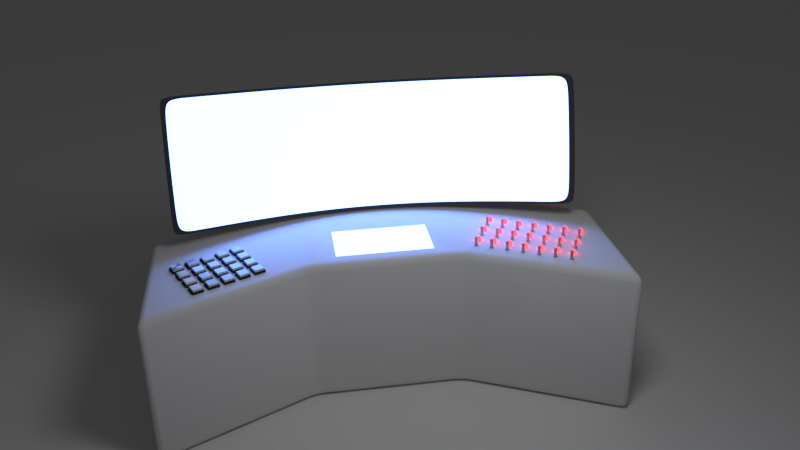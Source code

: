 # Source: board_computer.blend  (saved by Blender 2.79.0; exported with 4.5.12 LTS)
import bpy
from mathutils import Matrix  # noqa: F401  (used for matrix-valued properties, if any)

bpy.ops.wm.read_factory_settings(use_empty=True)
scene = bpy.context.scene
scene.name = 'Scene'

# ---- collections
col_collection_1 = bpy.data.collections.new('Collection 1'); scene.collection.children.link(col_collection_1)

# ---- materials (node trees are filled in below, after node groups)
mat_glowing_led = bpy.data.materials.new('glowing_led')
mat_glowing_led.alpha_threshold = 0.0
mat_glowing_led.roughness = 0.5
mat_level_white = bpy.data.materials.new('level_white')
mat_level_white.alpha_threshold = 0.0
mat_level_white.roughness = 0.5
mat_material_001 = bpy.data.materials.new('Material.001')
mat_material_001.alpha_threshold = 0.0
mat_material_001.roughness = 0.5
mat_material_002 = bpy.data.materials.new('Material.002')
mat_material_002.alpha_threshold = 0.0
mat_material_002.roughness = 0.5
mat_monitor_case = bpy.data.materials.new('monitor_case')
mat_monitor_case.alpha_threshold = 0.0
mat_monitor_case.roughness = 0.5
mat_monitor = bpy.data.materials.new('monitor')
mat_monitor.alpha_threshold = 0.0
mat_monitor.roughness = 0.5
mat_material = bpy.data.materials.new('Material')
mat_material.alpha_threshold = 0.0
mat_material.roughness = 0.5
mat_material.line_color = (0.0, 0.0, 0.0, 1.0)

# ---- material node trees
mat_glowing_led.use_nodes = True; mat_glowing_led.node_tree.nodes.clear()
_N = mat_glowing_led.node_tree.nodes; _L = mat_glowing_led.node_tree.links
n0 = _N.new('ShaderNodeOutputMaterial'); n0.name = 'Material Output'; n0.location = (300, 300)
n1 = _N.new('ShaderNodeEmission'); n1.name = 'Emission'; n1.location = (10, 300)
n1.inputs[0].default_value = (0.477, 0.01233, 0.01976, 1.0)
n1.inputs[1].default_value = 15.0
_L.new(n1.outputs[0], n0.inputs[0])
n0.is_active_output = True
mat_level_white.use_nodes = True; mat_level_white.node_tree.nodes.clear()
_N = mat_level_white.node_tree.nodes; _L = mat_level_white.node_tree.links
n0 = _N.new('ShaderNodeOutputMaterial'); n0.name = 'Material Output'; n0.location = (300, 300)
n1 = _N.new('ShaderNodeBsdfAnisotropic'); n1.name = 'Anisotropic BSDF'; n1.location = (10, 300)
n1.distribution = 'GGX'
n1.inputs[1].default_value = 0.9012
n1.inputs[2].default_value = 0.5
_L.new(n1.outputs[0], n0.inputs[0])
n0.is_active_output = True
mat_material_001.use_nodes = True; mat_material_001.node_tree.nodes.clear()
_N = mat_material_001.node_tree.nodes; _L = mat_material_001.node_tree.links
n0 = _N.new('ShaderNodeOutputMaterial'); n0.name = 'Material Output'; n0.location = (300, 300)
n1 = _N.new('ShaderNodeBsdfAnisotropic'); n1.name = 'Anisotropic BSDF'; n1.location = (10, 300)
n1.distribution = 'GGX'
n1.inputs[0].default_value = (0.05497, 0.05497, 0.05497, 1.0)
n1.inputs[1].default_value = 0.8944
n1.inputs[2].default_value = 0.5
_L.new(n1.outputs[0], n0.inputs[0])
n0.is_active_output = True
mat_material_002.use_nodes = True; mat_material_002.node_tree.nodes.clear()
_N = mat_material_002.node_tree.nodes; _L = mat_material_002.node_tree.links
n0 = _N.new('ShaderNodeOutputMaterial'); n0.name = 'Material Output'; n0.location = (300, 300)
n1 = _N.new('ShaderNodeBsdfAnisotropic'); n1.name = 'Anisotropic BSDF'; n1.location = (10, 300)
n1.distribution = 'GGX'
n1.inputs[0].default_value = (1.0, 1.0, 1.0, 1.0)
n1.inputs[1].default_value = 0.8092
n1.inputs[2].default_value = 0.5
_L.new(n1.outputs[0], n0.inputs[0])
n0.is_active_output = True
mat_monitor_case.use_nodes = True; mat_monitor_case.node_tree.nodes.clear()
_N = mat_monitor_case.node_tree.nodes; _L = mat_monitor_case.node_tree.links
n0 = _N.new('ShaderNodeOutputMaterial'); n0.name = 'Material Output'; n0.location = (300, 300)
n1 = _N.new('ShaderNodeBsdfDiffuse'); n1.name = 'Diffuse BSDF'; n1.location = (10, 300)
n1.inputs[0].default_value = (0.06998, 0.06998, 0.06998, 1.0)
n1.inputs[1].default_value = 0.8
_L.new(n1.outputs[0], n0.inputs[0])
n0.is_active_output = True
mat_monitor.use_nodes = True; mat_monitor.node_tree.nodes.clear()
_N = mat_monitor.node_tree.nodes; _L = mat_monitor.node_tree.links
n0 = _N.new('ShaderNodeOutputMaterial'); n0.name = 'Material Output'; n0.location = (300, 300)
n1 = _N.new('ShaderNodeMixShader'); n1.name = 'Mix Shader'; n1.location = (10, 300)
n2 = _N.new('ShaderNodeEmission'); n2.name = 'Emission'; n2.location = (-180, 200)
n2.inputs[0].default_value = (0.1163, 0.2538, 0.8, 1.0)
n2.inputs[1].default_value = 15.0
n3 = _N.new('ShaderNodeBsdfDiffuse'); n3.name = 'Diffuse BSDF'; n3.location = (-190, 100)
n3.inputs[0].default_value = (0.8, 0.01769, 0.009299, 1.0)
_L.new(n1.outputs[0], n0.inputs[0])
_L.new(n2.outputs[0], n1.inputs[1])
_L.new(n3.outputs[0], n1.inputs[2])
n0.is_active_output = True

# ---- world
world_world = bpy.data.worlds.new('World'); scene.world = world_world
world_world.color = (0.05088, 0.05088, 0.05088)
world_world.use_sun_shadow = False
world_world.sun_shadow_jitter_overblur = 0.0
world_world.cycles.sampling_method = 'MANUAL'

# ---- cameras
cam_camera = bpy.data.cameras.new('Camera')
cam_camera.clip_end = 100.0
cam_camera.lens = 35.0
cam_camera.sensor_width = 32.0
cam_camera.sensor_height = 18.0
cam_camera.ortho_scale = 7.314
cam_camera.dof.focus_distance = 0.0

# ---- lights
light_lamp = bpy.data.lights.new('Lamp', 'AREA')
light_lamp.transmission_factor = 0.0
light_lamp.cutoff_distance = 30.0
light_lamp.energy = 78.54
light_lamp.shadow_buffer_clip_start = 1.001
light_lamp.shadow_soft_size = 2.0
light_lamp.shadow_maximum_resolution = 0.006
light_lamp.use_absolute_resolution = True
light_lamp.size = 2.0
light_lamp.size_y = 2.0

# ---- meshes
me_plane_002 = bpy.data.meshes.new('Plane.002')
me_plane_002.from_pydata([(-1.0, -1.0, 0.0), (1.0, -1.0, 0.0), (-1.0, 1.0, 0.0), (1.0, 1.0, 0.0)], [], [(0, 1, 3, 2)])
me_plane_002.use_remesh_preserve_volume = False
me_plane_002.use_remesh_preserve_attributes = False
me_plane_002.use_mirror_vertex_groups = False
me_plane_002.update()
me_sphere = bpy.data.meshes.new('Sphere')
me_sphere.from_pydata([(0.0, 0.7071, 0.7071), (0.0, 0.9239, 0.3827), (0.1464, 0.3536, 0.9239), (0.2706, 0.6533, 0.7071), (0.3536, 0.8536, 0.3827), (0.3827, 0.9239, -4.371e-08), (0.2706, 0.2706, 0.9239), (0.5, 0.5, 0.7071), (0.6533, 0.6533, 0.3827), (0.7071, 0.7071, -4.371e-08), (0.3536, 0.1464, 0.9239), (0.6533, 0.2706, 0.7071), (0.8536, 0.3536, 0.3827), (0.9239, 0.3827, -4.371e-08), (0.3827, 1.307e-07, 0.9239), (0.7071, 7.11e-08, 0.7071), (0.9239, 1.149e-08, 0.3827), (1.0, 1.149e-08, -4.371e-08), (0.3536, -0.1464, 0.9239), (0.6533, -0.2706, 0.7071), (0.8536, -0.3536, 0.3827), (0.9239, -0.3827, -4.371e-08), (0.2706, -0.2706, 0.9239), (0.5, -0.5, 0.7071), (0.6533, -0.6533, 0.3827), (0.7071, -0.7071, -4.371e-08), (0.1464, -0.3536, 0.9239), (0.2706, -0.6533, 0.7071), (0.3536, -0.8536, 0.3827), (0.3827, -0.9239, -4.371e-08), (-7.268e-08, -0.3827, 0.9239), (-2.664e-07, -0.7071, 0.7071), (-2.962e-07, -0.9239, 0.3827), (-3.26e-07, -1.0, -4.371e-08), (-0.1464, -0.3536, 0.9239), (-0.2706, -0.6533, 0.7071), (-0.3536, -0.8536, 0.3827), (-0.3827, -0.9239, -4.371e-08), (-0.2706, -0.2706, 0.9239), (-0.5, -0.5, 0.7071), (-0.6533, -0.6533, 0.3827), (-0.7071, -0.7071, -4.371e-08), (0.01421, 0.4297, 3.766), (-0.3536, -0.1464, 0.9239), (-0.6533, -0.2706, 0.7071), (-0.8536, -0.3536, 0.3827), (-0.9239, -0.3827, -4.371e-08), (0.01421, -0.005887, 3.865), (-0.287, 0.7212, 3.43), (-0.5423, 0.5506, 3.43), (-0.3827, 2.499e-07, 0.9239), (-0.7071, 4.883e-07, 0.7071), (-0.9239, 5.181e-07, 0.3827), (-1.0, 6.075e-07, -4.371e-08), (-1.166, 0.4828, 2.25), (-0.7129, 0.2953, 3.43), (-0.7728, -0.005887, 3.43), (-0.3536, 0.1464, 0.9239), (-0.6533, 0.2706, 0.7071), (-0.8536, 0.3536, 0.3827), (-0.9239, 0.3827, -4.371e-08), (-0.7129, -0.3071, 3.43), (-0.5423, -0.5624, 3.43), (-0.287, -0.733, 3.43), (-0.2706, 0.2706, 0.9239), (-0.5, 0.5, 0.7071), (-0.6533, 0.6533, 0.3827), (-0.7071, 0.7071, -4.371e-08), (0.01421, -0.7929, 3.43), (0.3154, -0.733, 3.43), (0.5707, -0.5624, 3.43), (-0.1464, 0.3536, 0.9239), (-0.2706, 0.6533, 0.7071), (-0.3536, 0.8536, 0.3827), (-0.3827, 0.9239, -4.371e-08), (0.7413, -0.3071, 3.43), (0.8012, -0.005887, 3.43), (0.7413, 0.2953, 3.43), (1.061e-07, 0.3827, 0.9239), (6.575e-07, 1.0, -4.371e-08), (0.5707, 0.5506, 3.43), (0.1809, 0.3966, 3.766), (0.01421, 0.7811, 3.43), (0.3154, 0.7212, 3.43), (-0.1525, 0.3966, 3.766), (-0.2938, 0.3021, 3.766), (-0.3883, 0.1608, 3.766), (-0.4214, -0.005887, 3.766), (-0.3883, -0.1726, 3.766), (-0.2938, -0.3139, 3.766), (-0.1525, -0.4084, 3.766), (0.01421, -0.4415, 3.766), (0.1809, -0.4084, 3.766), (0.3222, -0.3139, 3.766), (0.4167, -0.1726, 3.766), (0.4498, -0.005887, 3.766), (0.4167, 0.1608, 3.766), (0.3222, 0.3021, 3.766), (-3.6, 0.9237, 0.07168), (-3.982, 0.9998, 0.07168), (-3.982, 0.8453, 0.0002179), (-3.982, 0.6581, 2.0), (-3.659, 0.7809, 0.0002179), (-3.73, 0.608, 2.0), (-3.384, 0.5976, 0.0002179), (-3.517, 0.4653, 2.0), (-3.201, 0.3233, 0.0002179), (-3.374, 0.2517, 2.0), (-3.137, -0.0002076, 0.0002179), (-3.324, -0.0002076, 2.0), (-3.201, -0.3238, 0.0002179), (-3.374, -0.2521, 2.0), (-3.384, -0.5981, 0.0002179), (-3.517, -0.4657, 2.0), (-3.659, -0.7813, 0.0002179), (-3.73, -0.6084, 2.0), (-3.982, -0.8457, 0.0002179), (-3.982, -0.6585, 2.0), (-4.306, -0.7813, 0.0002179), (-4.234, -0.6084, 2.0), (-4.58, -0.5981, 0.0002179), (-4.448, -0.4657, 2.0), (-4.763, -0.3238, 0.0002179), (-4.59, -0.2521, 2.0), (-4.828, -0.0002076, 0.0002179), (-4.641, -0.0002076, 2.0), (-4.763, 0.3233, 0.0002179), (-4.59, 0.2517, 2.0), (-4.58, 0.5976, 0.0002179), (-4.448, 0.4653, 2.0), (-4.306, 0.7809, 0.0002179), (-4.234, 0.608, 2.0), (-3.275, 0.7069, 0.07168), (-3.058, 0.3825, 0.07168), (-2.982, -0.0002076, 0.07168), (-3.058, -0.3829, 0.07168), (-3.275, -0.7073, 0.07168), (-3.6, -0.9241, 0.07168), (-3.982, -1.0, 0.07168), (-4.365, -0.9241, 0.07168), (-4.689, -0.7073, 0.07168), (-4.906, -0.3829, 0.07168), (-4.982, -0.0002076, 0.07168), (-4.906, 0.3825, 0.07168), (-4.689, 0.7069, 0.07168), (-4.365, 0.9237, 0.07168), (-3.982, 0.9998, 0.0002179), (-3.6, 0.9237, 0.0002179), (-3.275, 0.7069, 0.0002179), (-3.058, 0.3825, 0.0002179), (-2.982, -0.0002076, 0.0002179), (-3.058, -0.3829, 0.0002179), (-3.275, -0.7073, 0.0002179), (-3.6, -0.9241, 0.0002179), (-3.982, -1.0, 0.0002179), (-4.365, -0.9241, 0.0002179), (-4.689, -0.7073, 0.0002179), (-4.906, -0.3829, 0.0002179), (-4.982, -0.0002076, 0.0002179), (-4.906, 0.3825, 0.0002179), (-4.689, 0.7069, 0.0002179), (-4.365, 0.9237, 0.0002179), (-4.365, 0.9237, 0.9321), (-4.689, 0.7069, 0.9321), (-3.982, 0.9998, 0.9321), (-4.906, 0.3825, 0.9321), (-4.982, -0.0002076, 0.9321), (-4.906, -0.3829, 0.9321), (-4.689, -0.7073, 0.9321), (-4.365, -0.9241, 0.9321), (-3.982, -1.0, 0.9321), (-3.6, -0.9241, 0.9321), (-3.275, -0.7073, 0.9321), (-3.058, -0.3829, 0.9321), (-2.982, -0.0002076, 0.9321), (-3.058, 0.3825, 0.9321), (-3.275, 0.7069, 0.9321), (-3.6, 0.9237, 0.9321), (-3.982, 0.8665, 1.349), (-4.314, 0.8005, 1.349), (-4.595, 0.6126, 1.349), (-4.783, 0.3315, 1.349), (-4.849, -0.0002076, 1.349), (-4.783, -0.3319, 1.349), (-4.595, -0.6131, 1.349), (-4.314, -0.8009, 1.349), (-3.982, -0.8669, 1.349), (-3.651, -0.8009, 1.349), (-3.369, -0.6131, 1.349), (-3.182, -0.3319, 1.349), (-3.116, -0.0002076, 1.349), (-3.182, 0.3315, 1.349), (-3.369, 0.6126, 1.349), (-3.651, 0.8005, 1.349), (-3.982, 0.7715, 1.646), (-4.278, 0.7127, 1.646), (-4.528, 0.5455, 1.646), (-4.695, 0.2951, 1.646), (-4.754, -0.0002076, 1.646), (-4.695, -0.2955, 1.646), (-4.528, -0.5459, 1.646), (-4.278, -0.7132, 1.646), (-3.982, -0.7719, 1.646), (-3.687, -0.7132, 1.646), (-3.437, -0.5459, 1.646), (-3.269, -0.2955, 1.646), (-3.211, -0.0002076, 1.646), (-3.269, 0.2951, 1.646), (-3.437, 0.5455, 1.646), (-3.687, 0.7127, 1.646)], [(60, 54)], [(79, 1, 4, 5), (0, 78, 2, 3), (1, 0, 3, 4), (57, 50, 56, 55), (4, 3, 7, 8), (34, 30, 68, 63), (5, 4, 8, 9), (3, 2, 6, 7), (64, 57, 55, 49), (9, 8, 12, 13), (7, 6, 10, 11), (8, 7, 11, 12), (13, 12, 16, 17), (11, 10, 14, 15), (12, 11, 15, 16), (18, 14, 76, 75), (16, 15, 19, 20), (30, 26, 69, 68), (17, 16, 20, 21), (15, 14, 18, 19), (20, 19, 23, 24), (6, 2, 83, 80), (21, 20, 24, 25), (19, 18, 22, 23), (25, 24, 28, 29), (23, 22, 26, 27), (24, 23, 27, 28), (10, 6, 80, 77), (29, 28, 32, 33), (27, 26, 30, 31), (28, 27, 31, 32), (50, 43, 61, 56), (32, 31, 35, 36), (43, 38, 62, 61), (33, 32, 36, 37), (31, 30, 34, 35), (36, 35, 39, 40), (26, 22, 70, 69), (37, 36, 40, 41), (35, 34, 38, 39), (41, 40, 45, 46), (39, 38, 43, 44), (40, 39, 44, 45), (22, 18, 75, 70), (44, 43, 50, 51), (45, 44, 51, 52), (2, 78, 82, 83), (84, 47, 42), (46, 45, 52, 53), (85, 47, 84), (86, 47, 85), (52, 51, 58, 59), (71, 64, 49, 48), (87, 47, 86), (88, 47, 87), (53, 52, 59, 60), (51, 50, 57, 58), (38, 34, 63, 62), (89, 47, 88), (90, 47, 89), (60, 59, 66, 67), (58, 57, 64, 65), (91, 47, 90), (92, 47, 91), (59, 58, 65, 66), (93, 47, 92), (67, 66, 73, 74), (65, 64, 71, 72), (94, 47, 93), (95, 47, 94), (66, 65, 72, 73), (14, 10, 77, 76), (96, 47, 95), (97, 47, 96), (81, 47, 97), (73, 72, 0, 1), (78, 71, 48, 82), (42, 47, 81), (9, 13, 17, 21, 25, 29, 33, 37, 41, 46, 53, 60, 67, 74, 79, 5), (74, 73, 1, 79), (72, 71, 78, 0), (42, 81, 83, 82), (84, 42, 82, 48), (85, 84, 48, 49), (86, 85, 49, 55), (87, 86, 55, 56), (88, 87, 56, 61), (89, 88, 61, 62), (90, 89, 62, 63), (91, 90, 63, 68), (92, 91, 68, 69), (93, 92, 69, 70), (94, 93, 70, 75), (95, 94, 75, 76), (96, 95, 76, 77), (97, 96, 77, 80), (81, 97, 80, 83), (147, 98, 132, 148), (194, 101, 103, 209), (148, 132, 133, 149), (209, 103, 105, 208), (149, 133, 134, 150), (208, 105, 107, 207), (150, 134, 135, 151), (207, 107, 109, 206), (151, 135, 136, 152), (206, 109, 111, 205), (152, 136, 137, 153), (205, 111, 113, 204), (153, 137, 138, 154), (204, 113, 115, 203), (154, 138, 139, 155), (203, 115, 117, 202), (155, 139, 140, 156), (202, 117, 119, 201), (156, 140, 141, 157), (201, 119, 121, 200), (157, 141, 142, 158), (200, 121, 123, 199), (158, 142, 143, 159), (199, 123, 125, 198), (159, 143, 144, 160), (198, 125, 127, 197), (160, 144, 145, 161), (197, 127, 129, 196), (103, 101, 131, 129, 127, 125, 123, 121, 119, 117, 115, 113, 111, 109, 107, 105), (161, 145, 99, 146), (196, 129, 131, 195), (146, 99, 98, 147), (195, 131, 101, 194), (100, 102, 104, 106, 108, 110, 112, 114, 116, 118, 120, 122, 124, 126, 128, 130), (102, 100, 146, 147), (104, 102, 147, 148), (106, 104, 148, 149), (108, 106, 149, 150), (110, 108, 150, 151), (112, 110, 151, 152), (114, 112, 152, 153), (116, 114, 153, 154), (118, 116, 154, 155), (120, 118, 155, 156), (122, 120, 156, 157), (124, 122, 157, 158), (126, 124, 158, 159), (128, 126, 159, 160), (130, 128, 160, 161), (100, 130, 161, 146), (145, 162, 164, 99), (144, 163, 162, 145), (143, 165, 163, 144), (142, 166, 165, 143), (141, 167, 166, 142), (140, 168, 167, 141), (139, 169, 168, 140), (138, 170, 169, 139), (137, 171, 170, 138), (136, 172, 171, 137), (135, 173, 172, 136), (134, 174, 173, 135), (133, 175, 174, 134), (132, 176, 175, 133), (98, 177, 176, 132), (99, 164, 177, 98), (162, 179, 178, 164), (163, 180, 179, 162), (165, 181, 180, 163), (166, 182, 181, 165), (167, 183, 182, 166), (168, 184, 183, 167), (169, 185, 184, 168), (170, 186, 185, 169), (171, 187, 186, 170), (172, 188, 187, 171), (173, 189, 188, 172), (174, 190, 189, 173), (175, 191, 190, 174), (176, 192, 191, 175), (177, 193, 192, 176), (164, 178, 193, 177), (179, 195, 194, 178), (180, 196, 195, 179), (181, 197, 196, 180), (182, 198, 197, 181), (183, 199, 198, 182), (184, 200, 199, 183), (185, 201, 200, 184), (186, 202, 201, 185), (187, 203, 202, 186), (188, 204, 203, 187), (189, 205, 204, 188), (190, 206, 205, 189), (191, 207, 206, 190), (192, 208, 207, 191), (193, 209, 208, 192), (178, 194, 209, 193)])
me_sphere.polygons.foreach_set('use_smooth', [1, 1, 1, 1, 1, 1, 1, 1, 1, 1, 1, 1, 1, 1, 1, 1, 1, 1, 1, 1, 1, 1, 1, 1, 1, 1, 1, 1, 1, 1, 1, 1, 1, 1, 1, 1, 1, 1, 1, 1, 1, 1, 1, 1, 1, 1, 1, 1, 1, 1, 1, 1, 1, 1, 1, 1, 1, 1, 1, 1, 1, 1, 1, 1, 1, 1, 1, 1, 1, 1, 1, 1, 1, 1, 1, 1, 1, 1, 1, 1, 1, 1, 1, 1, 1, 1, 1, 1, 1, 1, 1, 1, 1, 1, 1, 1, 1, 0, 0, 0, 0, 0, 0, 0, 0, 0, 0, 0, 0, 0, 0, 0, 0, 0, 0, 0, 0, 0, 0, 0, 0, 0, 0, 0, 0, 0, 0, 0, 0, 0, 0, 0, 0, 0, 0, 0, 0, 0, 0, 0, 0, 0, 0, 0, 0, 0, 0, 0, 0, 0, 0, 0, 0, 0, 0, 0, 0, 0, 0, 0, 0, 0, 0, 0, 0, 0, 0, 0, 0, 0, 0, 0, 0, 0, 0, 0, 0, 0, 0, 0, 0, 0, 0, 0, 0, 0, 0, 0, 0, 0, 0, 0, 0, 0, 0])
me_sphere.polygons.foreach_set('material_index', [1, 1, 1, 1, 1, 1, 1, 1, 1, 1, 1, 1, 1, 1, 1, 1, 1, 1, 1, 1, 1, 1, 1, 1, 1, 1, 1, 1, 1, 1, 1, 1, 1, 1, 1, 1, 1, 1, 1, 1, 1, 1, 1, 1, 1, 1, 1, 1, 1, 1, 1, 1, 1, 1, 1, 1, 1, 1, 1, 1, 1, 1, 1, 1, 1, 1, 1, 1, 1, 1, 1, 1, 1, 1, 1, 1, 1, 1, 1, 1, 1, 1, 1, 1, 1, 1, 1, 1, 1, 1, 1, 1, 1, 1, 1, 1, 1, 0, 0, 0, 0, 0, 0, 0, 0, 0, 0, 0, 0, 0, 0, 0, 0, 0, 0, 0, 0, 0, 0, 0, 0, 0, 0, 0, 0, 0, 0, 0, 0, 0, 0, 0, 0, 0, 0, 0, 0, 0, 0, 0, 0, 0, 0, 0, 0, 0, 0, 0, 0, 0, 0, 0, 0, 0, 0, 0, 0, 0, 0, 0, 0, 0, 0, 0, 0, 0, 0, 0, 0, 0, 0, 0, 0, 0, 0, 0, 0, 0, 0, 0, 0, 0, 0, 0, 0, 0, 0, 0, 0, 0, 0, 0, 0, 0, 0])
me_sphere.materials.append(mat_glowing_led)
me_sphere.materials.append(mat_level_white)
me_sphere.use_remesh_preserve_volume = False
me_sphere.use_remesh_preserve_attributes = False
me_sphere.use_mirror_vertex_groups = False
me_sphere.update()
me_plane_001 = bpy.data.meshes.new('Plane.001')
me_plane_001.from_pydata([(-1.0, -1.0, 0.0), (1.0, -1.0, 0.0), (-1.0, 1.0, 0.0), (1.0, 1.0, 0.0), (-0.8286, 0.8286, 0.4576), (-0.8286, -0.8286, 0.4576), (0.8286, -0.8286, 0.4576), (0.8286, 0.8286, 0.4576), (-1.0, 1.0, 0.4576), (-1.0, -1.0, 0.4576), (1.0, -1.0, 0.4576), (1.0, 1.0, 0.4576), (-0.8286, 0.8286, 0.8459), (-0.8286, -0.8286, 0.8459), (0.8286, -0.8286, 0.8459), (0.8286, 0.8286, 0.8459)], [], [(0, 2, 3, 1), (6, 7, 15, 14), (3, 2, 8, 11), (0, 1, 10, 9), (1, 3, 11, 10), (2, 0, 9, 8), (5, 4, 8, 9), (6, 5, 9, 10), (7, 6, 10, 11), (4, 7, 11, 8), (13, 14, 15, 12), (4, 5, 13, 12), (7, 4, 12, 15), (5, 6, 14, 13)])
me_plane_001.polygons.foreach_set('material_index', [0, 1, 0, 0, 0, 0, 0, 0, 0, 0, 1, 1, 1, 1])
me_plane_001.materials.append(mat_material_001)
me_plane_001.materials.append(mat_material_002)
me_plane_001.use_remesh_preserve_volume = False
me_plane_001.use_remesh_preserve_attributes = False
me_plane_001.use_mirror_vertex_groups = False
me_plane_001.update()
me_plane = bpy.data.meshes.new('Plane')
me_plane.from_pydata([(-0.9614, -1.0, 0.0), (1.0, -1.0, 0.0), (-0.9614, 1.0, 0.0), (0.9614, 1.0, 0.0), (-1.0, -3.0, 1.0), (1.0, -3.0, 1.0), (-1.0, 3.0, 1.0), (1.0, 3.0, 1.0), (-0.8869, -2.88, 0.9401), (0.8869, -2.88, 0.9401), (0.8869, 2.861, 0.9305), (-0.8869, 2.861, 0.9305), (-1.0, -1.005, -0.02044), (1.0, -1.005, -0.02044), (-1.0, 1.005, -0.02044), (1.0, 1.005, -0.02044), (-1.0, -3.009, 0.9812), (1.0, -3.009, 0.9812), (-1.0, 3.009, 0.9812), (1.0, 3.009, 0.9812), (-1.0, -2.991, 0.9719), (1.0, -2.991, 0.9719), (1.0, 2.971, 0.9623), (-1.0, 2.971, 0.9623), (-1.0, 1.0, 0.0), (-1.0, -1.0, 0.0), (0.9614, -1.0, 0.0), (1.0, 1.0, 0.0), (1.0, -2.981, 0.9907), (-1.0, 2.962, 0.981), (-1.0, -2.981, 0.9907), (1.0, 2.962, 0.981), (-0.8869, 1.0, 0.0), (-0.8869, -1.0, 0.0), (0.8869, -1.0, 0.0), (0.8869, 1.0, 0.0), (0.9614, -2.947, 0.9734), (-0.9614, 2.928, 0.9638), (-0.9614, -2.947, 0.9734), (0.9614, 2.928, 0.9638), (1.0, -2.934, 0.9672), (-1.0, -2.934, 0.9672), (1.0, -2.944, 0.9484), (-1.0, -2.944, 0.9484), (0.9614, -2.901, 0.9503), (-0.9614, -2.901, 0.9503), (0.8869, -2.836, 0.9178), (-0.8869, -2.836, 0.9178), (-1.0, 2.911, 0.9555), (1.0, 2.911, 0.9555), (-1.0, 2.92, 0.9367), (1.0, 2.92, 0.9367), (-0.9614, 2.877, 0.9387), (0.9614, 2.877, 0.9387), (-0.8869, 2.813, 0.9063), (0.8869, 2.813, 0.9063)], [], [(33, 34, 35, 32), (28, 30, 4, 5), (29, 31, 7, 6), (46, 47, 8, 9), (54, 55, 10, 11), (12, 14, 15, 13), (21, 17, 16, 20), (23, 18, 19, 22), (42, 21, 20, 43), (50, 23, 22, 51), (25, 24, 14, 12), (27, 1, 13, 15), (5, 4, 16, 17), (4, 30, 20, 16), (40, 28, 21, 42), (6, 7, 19, 18), (7, 31, 22, 19), (48, 29, 23, 50), (41, 25, 12, 43), (28, 5, 17, 21), (49, 27, 15, 51), (29, 6, 18, 23), (0, 2, 24, 25), (3, 26, 1, 27), (44, 36, 28, 40), (52, 37, 29, 48), (45, 0, 25, 41), (36, 38, 30, 28), (53, 3, 27, 49), (37, 39, 31, 29), (33, 32, 2, 0), (35, 34, 26, 3), (46, 9, 36, 44), (54, 11, 37, 52), (47, 33, 0, 45), (9, 8, 38, 36), (55, 35, 3, 53), (11, 10, 39, 37), (8, 47, 45, 38), (34, 46, 44, 26), (38, 45, 41, 30), (26, 44, 40, 1), (30, 41, 43, 20), (1, 40, 42, 13), (13, 42, 43, 12), (34, 33, 47, 46), (10, 55, 53, 39), (32, 54, 52, 2), (39, 53, 49, 31), (2, 52, 48, 24), (31, 49, 51, 22), (24, 48, 50, 14), (14, 50, 51, 15), (32, 35, 55, 54)])
me_plane.polygons.foreach_set('material_index', [1, 0, 0, 1, 1, 0, 0, 0, 0, 0, 0, 0, 0, 0, 0, 0, 0, 0, 0, 0, 0, 0, 0, 0, 0, 0, 0, 0, 0, 0, 1, 1, 1, 1, 1, 1, 1, 1, 1, 1, 0, 0, 0, 0, 0, 1, 1, 1, 0, 0, 0, 0, 0, 1])
me_plane.materials.append(mat_monitor_case)
me_plane.materials.append(mat_monitor)
me_plane.use_remesh_preserve_volume = False
me_plane.use_remesh_preserve_attributes = False
me_plane.use_mirror_vertex_groups = False
me_plane.update()
me_cube = bpy.data.meshes.new('Cube')
me_cube.from_pydata([(1.0, 0.9, -0.9), (0.9, 0.9, -1.0), (0.9382, 1.1, -1.0), (1.045, 1.089, -0.9), (0.9852, 0.9, -0.9491), (1.007, 0.9619, -0.9), (0.9919, 0.9652, -0.9528), (0.9057, 0.972, -1.0), (0.9491, 0.9, -0.9852), (0.9583, 0.9688, -0.9861), (0.9875, 1.089, -0.9852), (0.9197, 1.045, -1.0), (0.9714, 1.033, -0.9861), (1.023, 1.031, -0.9), (1.026, 1.085, -0.9491), (1.006, 1.028, -0.9528), (1.0, -0.9, -0.9), (1.045, -1.089, -0.9), (0.9382, -1.1, -1.0), (0.9, -0.9, -1.0), (1.007, -0.9619, -0.9), (0.9852, -0.9, -0.9491), (0.9919, -0.9652, -0.9528), (1.026, -1.085, -0.9491), (1.023, -1.031, -0.9), (1.006, -1.028, -0.9528), (0.9197, -1.045, -1.0), (0.9875, -1.089, -0.9852), (0.9714, -1.033, -0.9861), (0.9491, -0.9, -0.9852), (0.9057, -0.972, -1.0), (0.9583, -0.9688, -0.9861), (-0.8382, -1.1, -1.0), (-0.9553, -1.089, -0.9), (-1.0, -0.9, -0.9), (-0.9, -0.9, -1.0), (-0.8909, -1.104, -0.9852), (-0.8686, -1.028, -1.0), (-0.9256, -1.031, -0.9862), (-0.9771, -1.031, -0.9), (-0.9332, -1.1, -0.949), (-0.9617, -1.033, -0.9527), (-0.9852, -0.9, -0.9491), (-0.9935, -0.9619, -0.9), (-0.9792, -0.9652, -0.9528), (-0.8912, -0.9546, -1.0), (-0.9491, -0.9, -0.9852), (-0.9451, -0.9625, -0.9861), (-0.8382, 1.1, -1.0), (-0.9, 0.9, -1.0), (-1.0, 0.9, -0.9), (-0.9553, 1.089, -0.9), (-0.8686, 1.028, -1.0), (-0.8909, 1.104, -0.9852), (-0.9256, 1.031, -0.9862), (-0.9491, 0.9, -0.9852), (-0.8912, 0.9546, -1.0), (-0.9451, 0.9625, -0.9861), (-0.9935, 0.9619, -0.9), (-0.9852, 0.9, -0.9491), (-0.9792, 0.9652, -0.9528), (-0.9332, 1.1, -0.949), (-0.9771, 1.031, -0.9), (-0.9617, 1.033, -0.9527), (1.045, 1.089, 0.9), (0.9382, 1.1, 1.0), (0.7859, 0.6377, 1.0), (1.0, 0.9, 0.9), (1.026, 1.085, 0.9491), (1.023, 1.031, 0.9), (1.006, 1.028, 0.9528), (0.9197, 1.045, 1.0), (0.9875, 1.089, 0.9852), (0.9714, 1.033, 0.9861), (0.9491, 0.9, 0.9852), (0.9057, 0.972, 1.0), (0.9583, 0.9688, 0.9861), (1.007, 0.9619, 0.9), (0.9852, 0.9, 0.9491), (0.9919, 0.9652, 0.9528), (1.045, -1.089, 0.9), (1.0, -0.9, 0.9), (0.7859, -0.6377, 1.0), (0.9382, -1.1, 1.0), (1.023, -1.031, 0.9), (1.026, -1.085, 0.9491), (1.006, -1.028, 0.9528), (0.9852, -0.9, 0.9491), (1.007, -0.9619, 0.9), (0.9919, -0.9652, 0.9528), (0.9057, -0.972, 1.0), (0.9491, -0.9, 0.9852), (0.9583, -0.9688, 0.9861), (0.9875, -1.089, 0.9852), (0.9197, -1.045, 1.0), (0.9714, -1.033, 0.9861), (-0.9553, -1.089, 0.9), (-0.8382, -1.1, 1.0), (0.08735, -0.6377, 1.0), (-1.0, -0.9, 0.9), (-0.9332, -1.1, 0.949), (-0.9771, -1.031, 0.9), (-0.9617, -1.033, 0.9527), (-0.8686, -1.028, 1.0), (-0.8909, -1.104, 0.9852), (-0.9256, -1.031, 0.9862), (-0.9491, -0.9, 0.9852), (-0.8912, -0.9546, 1.0), (-0.9451, -0.9625, 0.9861), (-0.9935, -0.9619, 0.9), (-0.9852, -0.9, 0.9491), (-0.9792, -0.9652, 0.9528), (-0.9553, 1.089, 0.9), (-1.0, 0.9, 0.9), (0.08735, 0.6377, 1.0), (-0.8382, 1.1, 1.0), (-0.9771, 1.031, 0.9), (-0.9332, 1.1, 0.949), (-0.9617, 1.033, 0.9527), (-0.9852, 0.9, 0.9491), (-0.9935, 0.9619, 0.9), (-0.9792, 0.9652, 0.9528), (-0.8912, 0.9546, 1.0), (-0.9491, 0.9, 0.9852), (-0.9451, 0.9625, 0.9861), (-0.8909, 1.104, 0.9852), (-0.8686, 1.028, 1.0), (-0.9256, 1.031, 0.9862), (1.838, -2.9, -1.0), (1.955, -2.911, -0.9), (1.9, -3.0, -0.9), (1.894, -2.903, -0.9866), (1.866, -2.948, -0.9866), (1.918, -2.949, -0.9737), (1.967, -2.957, -0.9), (1.937, -2.907, -0.9499), (1.948, -2.952, -0.9478), (1.889, -2.985, -0.9499), (1.947, -2.99, -0.9), (1.934, -2.975, -0.9478), (0.0618, -2.9, -1.0), (0.1, -3.0, -0.9), (-0.04472, -2.911, -0.9), (0.08207, -2.948, -0.9866), (0.009803, -2.903, -0.9866), (0.03139, -2.949, -0.9737), (0.0429, -2.99, -0.9), (0.09609, -2.985, -0.9499), (0.04126, -2.975, -0.9478), (-0.0293, -2.907, -0.9499), (-0.01022, -2.957, -0.9), (0.00386, -2.952, -0.9478), (1.955, -2.911, 0.9), (1.838, -2.9, 1.0), (1.9, -3.0, 0.9), (1.937, -2.907, 0.9499), (1.967, -2.957, 0.9), (1.948, -2.952, 0.9478), (1.866, -2.948, 0.9866), (1.894, -2.903, 0.9866), (1.918, -2.949, 0.9737), (1.947, -2.99, 0.9), (1.889, -2.985, 0.9499), (1.934, -2.975, 0.9478), (-0.04472, -2.911, 0.9), (0.1, -3.0, 0.9), (0.0618, -2.9, 1.0), (-0.01022, -2.957, 0.9), (-0.0293, -2.907, 0.9499), (0.00386, -2.952, 0.9478), (0.09609, -2.985, 0.9499), (0.0429, -2.99, 0.9), (0.04126, -2.975, 0.9478), (0.009803, -2.903, 0.9866), (0.08207, -2.948, 0.9866), (0.03139, -2.949, 0.9737), (1.838, 2.9, -1.0), (1.9, 3.0, -0.9), (1.955, 2.911, -0.9), (1.866, 2.948, -0.9866), (1.894, 2.903, -0.9866), (1.918, 2.949, -0.9737), (1.947, 2.99, -0.9), (1.889, 2.985, -0.9499), (1.934, 2.975, -0.9478), (1.937, 2.907, -0.9499), (1.967, 2.957, -0.9), (1.948, 2.952, -0.9478), (0.0618, 2.9, -1.0), (-0.04472, 2.911, -0.9), (0.1, 3.0, -0.9), (0.009805, 2.903, -0.9866), (0.08207, 2.948, -0.9866), (0.03139, 2.949, -0.9737), (-0.01022, 2.957, -0.9), (-0.0293, 2.907, -0.9499), (0.003862, 2.952, -0.9478), (0.09609, 2.985, -0.9499), (0.0429, 2.99, -0.9), (0.04126, 2.975, -0.9478), (1.955, 2.911, 0.9), (1.9, 3.0, 0.9), (1.838, 2.9, 1.0), (1.967, 2.957, 0.9), (1.937, 2.907, 0.9499), (1.948, 2.952, 0.9478), (1.889, 2.985, 0.9499), (1.947, 2.99, 0.9), (1.934, 2.975, 0.9478), (1.894, 2.903, 0.9866), (1.866, 2.948, 0.9866), (1.918, 2.949, 0.9737), (-0.04472, 2.911, 0.9), (0.0618, 2.9, 1.0), (0.1, 3.0, 0.9), (-0.0293, 2.907, 0.9499), (-0.01022, 2.957, 0.9), (0.003861, 2.952, 0.9478), (0.08207, 2.948, 0.9866), (0.009805, 2.903, 0.9866), (0.03139, 2.949, 0.9737), (0.0429, 2.99, 0.9), (0.09609, 2.985, 0.9499), (0.04126, 2.975, 0.9478), (0.9, 0.9, 1.0), (0.9, -0.9, 1.0), (-0.9, 0.9, 1.0), (-0.9, -0.9, 1.0)], [], [(2, 48, 188, 176), (115, 65, 202, 213), (64, 3, 178, 200), (130, 154, 165, 141), (96, 33, 142, 164), (32, 18, 128, 140), (201, 177, 190, 214), (51, 112, 212, 189), (34, 99, 113, 50), (17, 80, 152, 129), (1, 19, 35, 49), (83, 97, 166, 153), (66, 114, 98, 82), (0, 4, 6, 5), (4, 8, 9, 6), (1, 7, 9, 8), (7, 11, 12, 9), (2, 10, 12, 11), (10, 14, 15, 12), (3, 13, 15, 14), (13, 5, 6, 15), (6, 9, 12, 15), (16, 20, 22, 21), (20, 24, 25, 22), (17, 23, 25, 24), (23, 27, 28, 25), (18, 26, 28, 27), (26, 30, 31, 28), (19, 29, 31, 30), (29, 21, 22, 31), (22, 25, 28, 31), (32, 36, 38, 37), (36, 40, 41, 38), (33, 39, 41, 40), (39, 43, 44, 41), (34, 42, 44, 43), (42, 46, 47, 44), (35, 45, 47, 46), (45, 37, 38, 47), (38, 41, 44, 47), (48, 52, 54, 53), (52, 56, 57, 54), (49, 55, 57, 56), (55, 59, 60, 57), (50, 58, 60, 59), (58, 62, 63, 60), (51, 61, 63, 62), (61, 53, 54, 63), (54, 57, 60, 63), (64, 68, 70, 69), (68, 72, 73, 70), (65, 71, 73, 72), (71, 75, 76, 73), (224, 74, 76, 75), (74, 78, 79, 76), (67, 77, 79, 78), (77, 69, 70, 79), (70, 73, 76, 79), (80, 84, 86, 85), (84, 88, 89, 86), (81, 87, 89, 88), (87, 91, 92, 89), (225, 90, 92, 91), (90, 94, 95, 92), (83, 93, 95, 94), (93, 85, 86, 95), (86, 89, 92, 95), (96, 100, 102, 101), (100, 104, 105, 102), (97, 103, 105, 104), (103, 107, 108, 105), (227, 106, 108, 107), (106, 110, 111, 108), (99, 109, 111, 110), (109, 101, 102, 111), (102, 105, 108, 111), (112, 116, 118, 117), (116, 120, 121, 118), (113, 119, 121, 120), (119, 123, 124, 121), (226, 122, 124, 123), (122, 126, 127, 124), (115, 125, 127, 126), (125, 117, 118, 127), (118, 121, 124, 127), (128, 131, 133, 132), (131, 135, 136, 133), (129, 134, 136, 135), (134, 138, 139, 136), (130, 137, 139, 138), (137, 132, 133, 139), (133, 136, 139), (140, 143, 145, 144), (143, 147, 148, 145), (141, 146, 148, 147), (146, 150, 151, 148), (142, 149, 151, 150), (149, 144, 145, 151), (145, 148, 151), (152, 155, 157, 156), (155, 159, 160, 157), (153, 158, 160, 159), (158, 162, 163, 160), (154, 161, 163, 162), (161, 156, 157, 163), (157, 160, 163), (164, 167, 169, 168), (167, 171, 172, 169), (165, 170, 172, 171), (170, 174, 175, 172), (166, 173, 175, 174), (173, 168, 169, 175), (169, 172, 175), (176, 179, 181, 180), (179, 183, 184, 181), (177, 182, 184, 183), (182, 186, 187, 184), (178, 185, 187, 186), (185, 180, 181, 187), (181, 184, 187), (188, 191, 193, 192), (191, 195, 196, 193), (189, 194, 196, 195), (194, 198, 199, 196), (190, 197, 199, 198), (197, 192, 193, 199), (193, 196, 199), (200, 203, 205, 204), (203, 207, 208, 205), (201, 206, 208, 207), (206, 210, 211, 208), (202, 209, 211, 210), (209, 204, 205, 211), (205, 208, 211), (212, 215, 217, 216), (215, 219, 220, 217), (213, 218, 220, 219), (218, 222, 223, 220), (214, 221, 223, 222), (221, 216, 217, 223), (217, 220, 223), (0, 16, 21, 4), (4, 21, 29, 8), (8, 29, 19, 1), (1, 49, 56, 7), (7, 56, 52, 11), (11, 52, 48, 2), (3, 64, 69, 13), (13, 69, 77, 5), (5, 77, 67, 0), (18, 32, 37, 26), (26, 37, 45, 30), (30, 45, 35, 19), (16, 81, 88, 20), (20, 88, 84, 24), (24, 84, 80, 17), (34, 50, 59, 42), (42, 59, 55, 46), (46, 55, 49, 35), (33, 96, 101, 39), (39, 101, 109, 43), (43, 109, 99, 34), (50, 113, 120, 58), (58, 120, 116, 62), (62, 116, 112, 51), (224, 225, 91, 74), (74, 91, 87, 78), (78, 87, 81, 67), (65, 115, 126, 71), (71, 126, 122, 75), (75, 122, 226, 224), (225, 227, 107, 90), (90, 107, 103, 94), (94, 103, 97, 83), (227, 226, 123, 106), (106, 123, 119, 110), (110, 119, 113, 99), (130, 141, 147, 137), (137, 147, 143, 132), (132, 143, 140, 128), (129, 152, 156, 134), (134, 156, 161, 138), (138, 161, 154, 130), (141, 165, 171, 146), (146, 171, 167, 150), (150, 167, 164, 142), (153, 166, 174, 158), (158, 174, 170, 162), (162, 170, 165, 154), (96, 164, 168, 100), (100, 168, 173, 104), (104, 173, 166, 97), (152, 80, 85, 155), (155, 85, 93, 159), (159, 93, 83, 153), (32, 140, 144, 36), (36, 144, 149, 40), (40, 149, 142, 33), (128, 18, 27, 131), (131, 27, 23, 135), (135, 23, 17, 129), (176, 188, 192, 179), (179, 192, 197, 183), (183, 197, 190, 177), (177, 201, 207, 182), (182, 207, 203, 186), (186, 203, 200, 178), (189, 212, 216, 194), (194, 216, 221, 198), (198, 221, 214, 190), (201, 214, 222, 206), (206, 222, 218, 210), (210, 218, 213, 202), (51, 189, 195, 61), (61, 195, 191, 53), (53, 191, 188, 48), (178, 3, 14, 185), (185, 14, 10, 180), (180, 10, 2, 176), (202, 65, 72, 209), (209, 72, 68, 204), (204, 68, 64, 200), (212, 112, 117, 215), (215, 117, 125, 219), (219, 125, 115, 213), (0, 67, 81, 16), (66, 82, 225, 224), (114, 66, 224, 226), (82, 98, 227, 225), (98, 114, 226, 227)])
me_cube.polygons.foreach_set('use_smooth', [True] * 230)
me_cube.polygons.foreach_set('material_index', [0, 0, 0, 0, 0, 0, 0, 0, 0, 0, 0, 0, 1, 0, 0, 0, 0, 0, 0, 0, 0, 0, 0, 0, 0, 0, 0, 0, 0, 0, 0, 0, 0, 0, 0, 0, 0, 0, 0, 0, 0, 0, 0, 0, 0, 0, 0, 0, 0, 0, 0, 0, 0, 0, 0, 0, 0, 0, 0, 0, 0, 0, 0, 0, 0, 0, 0, 0, 0, 0, 0, 0, 0, 0, 0, 0, 0, 0, 0, 0, 0, 0, 0, 0, 0, 0, 0, 0, 0, 0, 0, 0, 0, 0, 0, 0, 0, 0, 0, 0, 0, 0, 0, 0, 0, 0, 0, 0, 0, 0, 0, 0, 0, 0, 0, 0, 0, 0, 0, 0, 0, 0, 0, 0, 0, 0, 0, 0, 0, 0, 0, 0, 0, 0, 0, 0, 0, 0, 0, 0, 0, 0, 0, 0, 0, 0, 0, 0, 0, 0, 0, 0, 0, 0, 0, 0, 0, 0, 0, 0, 0, 0, 0, 0, 0, 0, 0, 0, 0, 0, 0, 0, 0, 0, 0, 0, 0, 0, 0, 0, 0, 0, 0, 0, 0, 0, 0, 0, 0, 0, 0, 0, 0, 0, 0, 0, 0, 0, 0, 0, 0, 0, 0, 0, 0, 0, 0, 0, 0, 0, 0, 0, 0, 0, 0, 0, 0, 0, 0, 0, 0, 0, 0, 0, 0, 0, 0, 0, 0, 0])
me_cube.materials.append(mat_material)
me_cube.materials.append(mat_monitor)
me_cube.use_remesh_preserve_volume = False
me_cube.use_remesh_preserve_attributes = False
me_cube.use_mirror_vertex_groups = False
me_cube.update()

# ---- objects
ob_plane_002 = bpy.data.objects.new('Plane.002', me_plane_002)
ob_sphere = bpy.data.objects.new('Sphere', me_sphere)
ob_plane_001 = bpy.data.objects.new('Plane.001', me_plane_001)
ob_plane = bpy.data.objects.new('Plane', me_plane)
ob_cube = bpy.data.objects.new('Cube', me_cube)
ob_lamp = bpy.data.objects.new('Lamp', light_lamp)
ob_camera = bpy.data.objects.new('Camera', cam_camera)

# ---- transforms, parenting, visibility, modifiers, constraints
ob_plane_002.location = (1.708, 2.416, -1.011)
ob_plane_002.scale = (48.92, 48.92, 48.92)
ob_plane_002.lineart.crease_threshold = 0.0
ob_sphere.location = (0.2588, 1.471, 0.9903)
ob_sphere.rotation_euler = (0.0, -0.0, -0.4819)
ob_sphere.scale = (0.03514, 0.03514, 0.03514)
ob_sphere.lineart.crease_threshold = 0.0
_m = ob_sphere.modifiers.new('Subsurf', 'SUBSURF')
_m.uv_smooth = 'PRESERVE_CORNERS'
_m.render_levels = 3
_m.show_only_control_edges = False
_m = ob_sphere.modifiers.new('Array', 'ARRAY')
_m.count = 3
_m.constant_offset_displace = (0.0, 0.0, 0.0)
_m.relative_offset_displace = (1.5, 0.0, 0.0)
_m = ob_sphere.modifiers.new('Array.001', 'ARRAY')
_m.count = 7
_m.constant_offset_displace = (0.0, 0.0, 0.0)
_m.relative_offset_displace = (0.0, 3.0, 0.0)
ob_plane_001.location = (0.8029, -2.62, 0.9985)
ob_plane_001.rotation_euler = (0.0, -0.0, 0.4479)
ob_plane_001.scale = (0.07244, 0.07244, 0.07244)
ob_plane_001.lineart.crease_threshold = 0.0
_m = ob_plane_001.modifiers.new('Array', 'ARRAY')
_m.count = 4
_m.constant_offset_displace = (0.0, 0.0, 0.0)
_m.relative_offset_displace = (1.4, 0.0, 0.0)
_m = ob_plane_001.modifiers.new('Array.001', 'ARRAY')
_m.count = 5
_m.constant_offset_displace = (0.0, 0.0, 0.0)
_m.relative_offset_displace = (0.0, 1.4, 0.0)
ob_plane.location = (-0.7067, 0.0, 1.897)
ob_plane.rotation_euler = (0.0, 1.327, 0.0)
ob_plane.scale = (0.886, 0.886, 0.886)
ob_plane.lineart.crease_threshold = 0.0
_m = ob_plane.modifiers.new('Subsurf', 'SUBSURF')
_m.uv_smooth = 'PRESERVE_CORNERS'
_m.levels = 2
_m.render_levels = 4
_m.show_only_control_edges = False
ob_cube.location = (0.0, 0.0, 0.0)
ob_cube.lock_rotations_4d = False
ob_cube.empty_display_type = 'ARROWS'
ob_cube.lineart.crease_threshold = 0.0
ob_lamp.location = (4.076, 1.005, 5.904)
ob_lamp.rotation_euler = (0.6503, 0.05522, 1.866)
ob_lamp.lock_rotations_4d = False
ob_lamp.empty_display_type = 'ARROWS'
ob_lamp.color = (0.0, 0.0, 0.0, 0.0)
ob_lamp.hide_viewport = True
ob_lamp.lineart.crease_threshold = 0.0
ob_camera.location = (10.6, -1.283, 6.312)
ob_camera.rotation_euler = (1.109, 0.01326, 1.415)
ob_camera.lock_rotations_4d = False
ob_camera.empty_display_type = 'ARROWS'
ob_camera.color = (0.0, 0.0, 0.0, 0.0)
ob_camera.display_type = 'WIRE'
ob_camera.lineart.crease_threshold = 0.0

# ---- collection membership
col_collection_1.objects.link(ob_plane_002)
col_collection_1.objects.link(ob_sphere)
col_collection_1.objects.link(ob_plane_001)
col_collection_1.objects.link(ob_plane)
col_collection_1.objects.link(ob_cube)
col_collection_1.objects.link(ob_lamp)
col_collection_1.objects.link(ob_camera)

# ---- scene / render settings (as saved in the file)
scene.camera = ob_camera
scene.frame_start = 1; scene.frame_end = 250; scene.frame_set(1)
scene.render.engine = 'CYCLES'
scene.render.resolution_percentage = 50
scene.render.dither_intensity = 0.0
scene.cycles.use_denoising = False
scene.cycles.samples = 128
scene.cycles.sampling_pattern = 'TABULATED_SOBOL'
scene.cycles.use_adaptive_sampling = False
scene.cycles.use_light_tree = False
scene.cycles.blur_glossy = 0.0
scene.cycles.sample_clamp_indirect = 0.0
scene.view_settings.view_transform = 'Standard'
bpy.context.view_layer.update()
